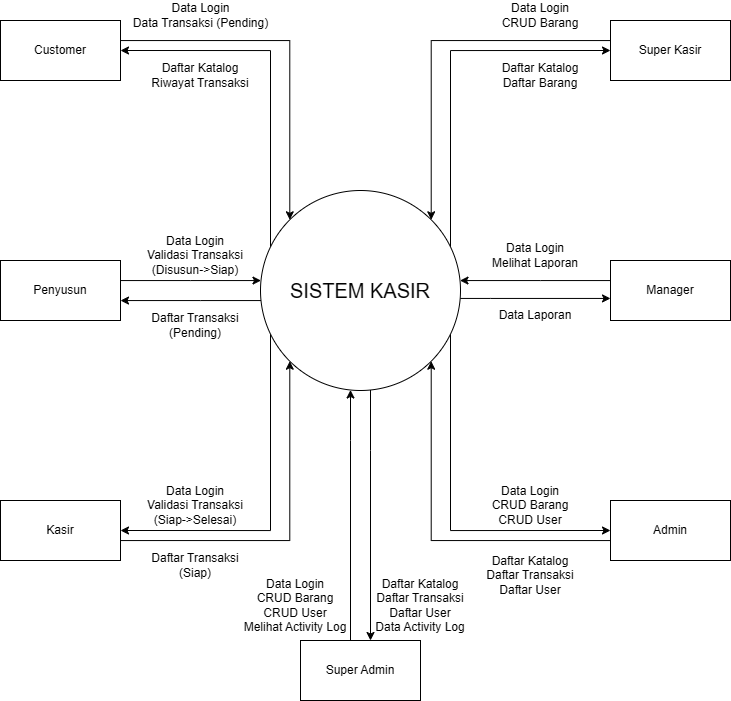

The diagram above was exported from draw.io. Its source (the exported page's mxGraphModel, read from the mxfile embedded in the PNG):
<mxGraphModel dx="1026" dy="1701" grid="1" gridSize="10" guides="1" tooltips="1" connect="1" arrows="1" fold="1" page="1" pageScale="1" pageWidth="850" pageHeight="1100" math="0" shadow="0">
  <root>
    <mxCell id="0" />
    <mxCell id="1" parent="0" />
    <mxCell id="7MxnJgVxJOCpugioToAU-56" edge="1" parent="1" source="7MxnJgVxJOCpugioToAU-1" style="edgeStyle=orthogonalEdgeStyle;rounded=0;orthogonalLoop=1;jettySize=auto;html=1;entryX=1;entryY=0.5;entryDx=0;entryDy=0;" target="7MxnJgVxJOCpugioToAU-23">
      <mxGeometry relative="1" as="geometry">
        <Array as="points">
          <mxPoint x="320" y="-130" />
        </Array>
      </mxGeometry>
    </mxCell>
    <mxCell id="7MxnJgVxJOCpugioToAU-58" edge="1" parent="1" source="7MxnJgVxJOCpugioToAU-1" style="edgeStyle=orthogonalEdgeStyle;rounded=0;orthogonalLoop=1;jettySize=auto;html=1;" target="7MxnJgVxJOCpugioToAU-29">
      <mxGeometry relative="1" as="geometry">
        <Array as="points">
          <mxPoint x="250" y="120" />
          <mxPoint x="250" y="120" />
        </Array>
      </mxGeometry>
    </mxCell>
    <mxCell id="7MxnJgVxJOCpugioToAU-63" edge="1" parent="1" source="7MxnJgVxJOCpugioToAU-1" style="edgeStyle=orthogonalEdgeStyle;rounded=0;orthogonalLoop=1;jettySize=auto;html=1;entryX=1;entryY=0.5;entryDx=0;entryDy=0;" target="7MxnJgVxJOCpugioToAU-40">
      <mxGeometry relative="1" as="geometry">
        <Array as="points">
          <mxPoint x="320" y="350" />
        </Array>
      </mxGeometry>
    </mxCell>
    <mxCell id="7MxnJgVxJOCpugioToAU-65" edge="1" parent="1" source="7MxnJgVxJOCpugioToAU-1" style="edgeStyle=orthogonalEdgeStyle;rounded=0;orthogonalLoop=1;jettySize=auto;html=1;" target="7MxnJgVxJOCpugioToAU-59">
      <mxGeometry relative="1" as="geometry">
        <Array as="points">
          <mxPoint x="420" y="270" />
          <mxPoint x="420" y="270" />
        </Array>
      </mxGeometry>
    </mxCell>
    <mxCell id="7MxnJgVxJOCpugioToAU-69" edge="1" parent="1" source="7MxnJgVxJOCpugioToAU-1" style="edgeStyle=orthogonalEdgeStyle;rounded=0;orthogonalLoop=1;jettySize=auto;html=1;entryX=0;entryY=0.5;entryDx=0;entryDy=0;" target="7MxnJgVxJOCpugioToAU-45">
      <mxGeometry relative="1" as="geometry">
        <Array as="points">
          <mxPoint x="500" y="-130" />
        </Array>
      </mxGeometry>
    </mxCell>
    <mxCell id="7MxnJgVxJOCpugioToAU-71" edge="1" parent="1" source="7MxnJgVxJOCpugioToAU-1" style="edgeStyle=orthogonalEdgeStyle;rounded=0;orthogonalLoop=1;jettySize=auto;html=1;" target="7MxnJgVxJOCpugioToAU-46">
      <mxGeometry relative="1" as="geometry">
        <Array as="points">
          <mxPoint x="540" y="118" />
          <mxPoint x="540" y="118" />
        </Array>
      </mxGeometry>
    </mxCell>
    <mxCell id="7MxnJgVxJOCpugioToAU-73" edge="1" parent="1" source="7MxnJgVxJOCpugioToAU-1" style="edgeStyle=orthogonalEdgeStyle;rounded=0;orthogonalLoop=1;jettySize=auto;html=1;entryX=0;entryY=0.5;entryDx=0;entryDy=0;" target="7MxnJgVxJOCpugioToAU-51">
      <mxGeometry relative="1" as="geometry">
        <Array as="points">
          <mxPoint x="500" y="350" />
        </Array>
      </mxGeometry>
    </mxCell>
    <mxCell id="7MxnJgVxJOCpugioToAU-1" parent="1" style="ellipse;whiteSpace=wrap;html=1;aspect=fixed;" value="&lt;font style=&quot;font-size: 20px;&quot;&gt;SISTEM KASIR&lt;/font&gt;" vertex="1">
      <mxGeometry height="200" width="200" x="310" y="10" as="geometry" />
    </mxCell>
    <mxCell id="7MxnJgVxJOCpugioToAU-13" parent="1" style="text;html=1;whiteSpace=wrap;strokeColor=none;fillColor=none;align=center;verticalAlign=middle;rounded=0;" value="Data Login&lt;br&gt;&lt;div&gt;Data Transaksi (Pending)&lt;/div&gt;" vertex="1">
      <mxGeometry height="30" width="145" x="177.5" y="-180" as="geometry" />
    </mxCell>
    <mxCell id="7MxnJgVxJOCpugioToAU-15" parent="1" style="text;html=1;whiteSpace=wrap;strokeColor=none;fillColor=none;align=center;verticalAlign=middle;rounded=0;" value="Daftar Katalog&lt;br&gt;Riwayat Transaksi" vertex="1">
      <mxGeometry height="30" width="100" x="200" y="-120" as="geometry" />
    </mxCell>
    <mxCell id="7MxnJgVxJOCpugioToAU-18" parent="1" style="text;html=1;whiteSpace=wrap;strokeColor=none;fillColor=none;align=center;verticalAlign=middle;rounded=0;" value="Data Login&lt;br&gt;CRUD Barang&lt;div&gt;CRUD User&lt;/div&gt;" vertex="1">
      <mxGeometry height="30" width="100" x="530" y="310" as="geometry" />
    </mxCell>
    <mxCell id="7MxnJgVxJOCpugioToAU-19" parent="1" style="text;html=1;whiteSpace=wrap;strokeColor=none;fillColor=none;align=center;verticalAlign=middle;rounded=0;" value="Daftar Katalog&lt;br&gt;Daftar Transaksi&lt;br&gt;Daftar User" vertex="1">
      <mxGeometry height="30" width="100" x="530" y="380" as="geometry" />
    </mxCell>
    <mxCell id="7MxnJgVxJOCpugioToAU-55" edge="1" parent="1" source="7MxnJgVxJOCpugioToAU-23" style="edgeStyle=orthogonalEdgeStyle;rounded=0;orthogonalLoop=1;jettySize=auto;html=1;entryX=0;entryY=0;entryDx=0;entryDy=0;" target="7MxnJgVxJOCpugioToAU-1">
      <mxGeometry relative="1" as="geometry">
        <Array as="points">
          <mxPoint x="339" y="-140" />
        </Array>
      </mxGeometry>
    </mxCell>
    <mxCell id="7MxnJgVxJOCpugioToAU-23" parent="1" style="rounded=0;whiteSpace=wrap;html=1;" value="Customer" vertex="1">
      <mxGeometry height="60" width="120" x="50" y="-160" as="geometry" />
    </mxCell>
    <mxCell id="7MxnJgVxJOCpugioToAU-57" edge="1" parent="1" source="7MxnJgVxJOCpugioToAU-29" style="edgeStyle=orthogonalEdgeStyle;rounded=0;orthogonalLoop=1;jettySize=auto;html=1;" target="7MxnJgVxJOCpugioToAU-1">
      <mxGeometry relative="1" as="geometry">
        <Array as="points">
          <mxPoint x="240" y="100" />
          <mxPoint x="240" y="100" />
        </Array>
      </mxGeometry>
    </mxCell>
    <mxCell id="7MxnJgVxJOCpugioToAU-29" parent="1" style="rounded=0;whiteSpace=wrap;html=1;" value="Penyusun" vertex="1">
      <mxGeometry height="60" width="120" x="50" y="80" as="geometry" />
    </mxCell>
    <mxCell id="7MxnJgVxJOCpugioToAU-31" edge="1" parent="1" source="7MxnJgVxJOCpugioToAU-23" style="edgeStyle=orthogonalEdgeStyle;rounded=0;orthogonalLoop=1;jettySize=auto;html=1;exitX=0.5;exitY=1;exitDx=0;exitDy=0;" target="7MxnJgVxJOCpugioToAU-23">
      <mxGeometry relative="1" as="geometry" />
    </mxCell>
    <mxCell id="7MxnJgVxJOCpugioToAU-61" edge="1" parent="1" source="7MxnJgVxJOCpugioToAU-40" style="edgeStyle=orthogonalEdgeStyle;rounded=0;orthogonalLoop=1;jettySize=auto;html=1;entryX=0;entryY=1;entryDx=0;entryDy=0;" target="7MxnJgVxJOCpugioToAU-1">
      <mxGeometry relative="1" as="geometry">
        <Array as="points">
          <mxPoint x="339" y="360" />
        </Array>
      </mxGeometry>
    </mxCell>
    <mxCell id="7MxnJgVxJOCpugioToAU-40" parent="1" style="rounded=0;whiteSpace=wrap;html=1;" value="Kasir" vertex="1">
      <mxGeometry height="60" width="120" x="50" y="320" as="geometry" />
    </mxCell>
    <mxCell id="7MxnJgVxJOCpugioToAU-68" edge="1" parent="1" source="7MxnJgVxJOCpugioToAU-45" style="edgeStyle=orthogonalEdgeStyle;rounded=0;orthogonalLoop=1;jettySize=auto;html=1;entryX=1;entryY=0;entryDx=0;entryDy=0;" target="7MxnJgVxJOCpugioToAU-1">
      <mxGeometry relative="1" as="geometry">
        <Array as="points">
          <mxPoint x="481" y="-140" />
        </Array>
      </mxGeometry>
    </mxCell>
    <mxCell id="7MxnJgVxJOCpugioToAU-45" parent="1" style="rounded=0;whiteSpace=wrap;html=1;" value="Super Kasir" vertex="1">
      <mxGeometry height="60" width="120" x="660" y="-160" as="geometry" />
    </mxCell>
    <mxCell id="7MxnJgVxJOCpugioToAU-70" edge="1" parent="1" source="7MxnJgVxJOCpugioToAU-46" style="edgeStyle=orthogonalEdgeStyle;rounded=0;orthogonalLoop=1;jettySize=auto;html=1;" target="7MxnJgVxJOCpugioToAU-1">
      <mxGeometry relative="1" as="geometry">
        <Array as="points">
          <mxPoint x="590" y="100" />
          <mxPoint x="590" y="100" />
        </Array>
      </mxGeometry>
    </mxCell>
    <mxCell id="7MxnJgVxJOCpugioToAU-46" parent="1" style="rounded=0;whiteSpace=wrap;html=1;" value="Manager" vertex="1">
      <mxGeometry height="60" width="120" x="660" y="80" as="geometry" />
    </mxCell>
    <mxCell id="7MxnJgVxJOCpugioToAU-47" edge="1" parent="1" source="7MxnJgVxJOCpugioToAU-45" style="edgeStyle=orthogonalEdgeStyle;rounded=0;orthogonalLoop=1;jettySize=auto;html=1;exitX=0.5;exitY=1;exitDx=0;exitDy=0;" target="7MxnJgVxJOCpugioToAU-45">
      <mxGeometry relative="1" as="geometry" />
    </mxCell>
    <mxCell id="7MxnJgVxJOCpugioToAU-72" edge="1" parent="1" source="7MxnJgVxJOCpugioToAU-51" style="edgeStyle=orthogonalEdgeStyle;rounded=0;orthogonalLoop=1;jettySize=auto;html=1;entryX=1;entryY=1;entryDx=0;entryDy=0;" target="7MxnJgVxJOCpugioToAU-1">
      <mxGeometry relative="1" as="geometry">
        <Array as="points">
          <mxPoint x="481" y="360" />
        </Array>
      </mxGeometry>
    </mxCell>
    <mxCell id="7MxnJgVxJOCpugioToAU-51" parent="1" style="rounded=0;whiteSpace=wrap;html=1;" value="Admin" vertex="1">
      <mxGeometry height="60" width="120" x="660" y="320" as="geometry" />
    </mxCell>
    <mxCell id="7MxnJgVxJOCpugioToAU-64" edge="1" parent="1" source="7MxnJgVxJOCpugioToAU-59" style="edgeStyle=orthogonalEdgeStyle;rounded=0;orthogonalLoop=1;jettySize=auto;html=1;" target="7MxnJgVxJOCpugioToAU-1">
      <mxGeometry relative="1" as="geometry">
        <Array as="points">
          <mxPoint x="400" y="260" />
          <mxPoint x="400" y="260" />
        </Array>
      </mxGeometry>
    </mxCell>
    <mxCell id="7MxnJgVxJOCpugioToAU-59" parent="1" style="rounded=0;whiteSpace=wrap;html=1;" value="Super Admin" vertex="1">
      <mxGeometry height="60" width="120" x="350" y="460" as="geometry" />
    </mxCell>
    <mxCell id="7MxnJgVxJOCpugioToAU-75" parent="1" style="text;html=1;whiteSpace=wrap;strokeColor=none;fillColor=none;align=center;verticalAlign=middle;rounded=0;" value="Data Login&lt;br&gt;Validasi Transaksi (Disusun-&amp;gt;Siap)" vertex="1">
      <mxGeometry height="30" width="110" x="190" y="60" as="geometry" />
    </mxCell>
    <mxCell id="7MxnJgVxJOCpugioToAU-79" parent="1" style="text;html=1;whiteSpace=wrap;strokeColor=none;fillColor=none;align=center;verticalAlign=middle;rounded=0;" value="Daftar Transaksi (Pending)" vertex="1">
      <mxGeometry height="30" width="110" x="190" y="130" as="geometry" />
    </mxCell>
    <mxCell id="7MxnJgVxJOCpugioToAU-81" parent="1" style="text;html=1;whiteSpace=wrap;strokeColor=none;fillColor=none;align=center;verticalAlign=middle;rounded=0;" value="Data Login&lt;br&gt;Validasi Transaksi (Siap-&amp;gt;Selesai)" vertex="1">
      <mxGeometry height="30" width="110" x="190" y="310" as="geometry" />
    </mxCell>
    <mxCell id="7MxnJgVxJOCpugioToAU-82" parent="1" style="text;html=1;whiteSpace=wrap;strokeColor=none;fillColor=none;align=center;verticalAlign=middle;rounded=0;" value="Daftar Transaksi (Siap)" vertex="1">
      <mxGeometry height="30" width="110" x="190" y="370" as="geometry" />
    </mxCell>
    <mxCell id="7MxnJgVxJOCpugioToAU-83" parent="1" style="text;html=1;whiteSpace=wrap;strokeColor=none;fillColor=none;align=center;verticalAlign=middle;rounded=0;" value="Data Login&lt;br&gt;CRUD Barang" vertex="1">
      <mxGeometry height="30" width="110" x="535" y="-180" as="geometry" />
    </mxCell>
    <mxCell id="7MxnJgVxJOCpugioToAU-84" parent="1" style="text;html=1;whiteSpace=wrap;strokeColor=none;fillColor=none;align=center;verticalAlign=middle;rounded=0;" value="Daftar Katalog&lt;br&gt;Daftar Barang" vertex="1">
      <mxGeometry height="30" width="110" x="535" y="-120" as="geometry" />
    </mxCell>
    <mxCell id="7MxnJgVxJOCpugioToAU-87" parent="1" style="text;html=1;whiteSpace=wrap;strokeColor=none;fillColor=none;align=center;verticalAlign=middle;rounded=0;" value="Data Login&lt;br&gt;Melihat Laporan" vertex="1">
      <mxGeometry height="30" width="110" x="530" y="60" as="geometry" />
    </mxCell>
    <mxCell id="7MxnJgVxJOCpugioToAU-88" parent="1" style="text;html=1;whiteSpace=wrap;strokeColor=none;fillColor=none;align=center;verticalAlign=middle;rounded=0;" value="Data Laporan" vertex="1">
      <mxGeometry height="30" width="110" x="530" y="120" as="geometry" />
    </mxCell>
    <mxCell id="7MxnJgVxJOCpugioToAU-90" parent="1" style="text;html=1;whiteSpace=wrap;strokeColor=none;fillColor=none;align=center;verticalAlign=middle;rounded=0;" value="Data Login&lt;br&gt;CRUD Barang&lt;div&gt;CRUD User&lt;br&gt;Melihat Activity Log&lt;/div&gt;" vertex="1">
      <mxGeometry height="30" width="110" x="290" y="410" as="geometry" />
    </mxCell>
    <mxCell id="7MxnJgVxJOCpugioToAU-91" parent="1" style="text;html=1;whiteSpace=wrap;strokeColor=none;fillColor=none;align=center;verticalAlign=middle;rounded=0;" value="Daftar Katalog&lt;br&gt;Daftar Transaksi&lt;br&gt;Daftar User&lt;br&gt;Data Activity Log" vertex="1">
      <mxGeometry height="30" width="100" x="420" y="410" as="geometry" />
    </mxCell>
  </root>
</mxGraphModel>